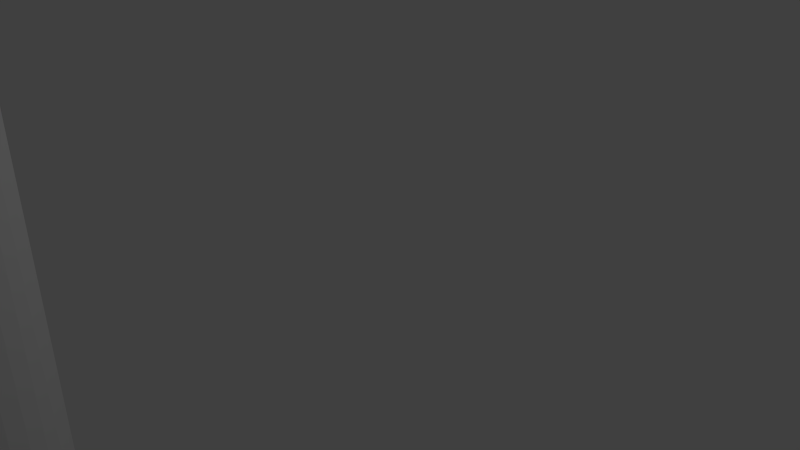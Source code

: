 # Source: pendulum.blend  (saved by Blender 2.71.0; exported with 4.5.12 LTS)
import bpy
from mathutils import Matrix  # noqa: F401  (used for matrix-valued properties, if any)

bpy.ops.wm.read_factory_settings(use_empty=True)
scene = bpy.context.scene
scene.name = 'Scene'

# ---- collections
col_collection_1 = bpy.data.collections.new('Collection 1'); scene.collection.children.link(col_collection_1)

# ---- world
world_world = bpy.data.worlds.new('World'); scene.world = world_world
world_world.color = (0.05088, 0.05088, 0.05088)
world_world.use_sun_shadow = False
world_world.sun_shadow_jitter_overblur = 0.0
world_world.cycles.sampling_method = 'MANUAL'
world_world.cycles.sample_map_resolution = 256

# ---- cameras
cam_camera = bpy.data.cameras.new('Camera')
cam_camera.clip_end = 100.0
cam_camera.lens = 35.0
cam_camera.sensor_width = 32.0
cam_camera.sensor_height = 18.0
cam_camera.ortho_scale = 7.314
cam_camera.dof.focus_distance = 0.0
cam_camera.dof.aperture_fstop = 128.0

# ---- lights
light_lamp = bpy.data.lights.new('Lamp', 'POINT')
light_lamp.transmission_factor = 0.0
light_lamp.cutoff_distance = 30.0
light_lamp.energy = 100.0
light_lamp.shadow_buffer_clip_start = 1.001
light_lamp.shadow_soft_size = 0.1
light_lamp.shadow_maximum_resolution = 0.006
light_lamp.use_absolute_resolution = True
light_lamp.cycles.use_multiple_importance_sampling = False

# ---- meshes
me_cyl_pendulu = bpy.data.meshes.new('cyl_pendulu')
me_cyl_pendulu.from_pydata([(-0.04437, 0.889, 0.001035), (-0.04437, 0.889, 2.001), (0.1507, 0.8698, 0.001035), (0.1507, 0.8698, 2.001), (0.3383, 0.8129, 0.001035), (0.3383, 0.8129, 2.001), (0.5112, 0.7205, 0.001035), (0.5112, 0.7205, 2.001), (0.6627, 0.5962, 0.001035), (0.6627, 0.5962, 2.001), (0.7871, 0.4446, 0.001035), (0.7871, 0.4446, 2.001), (0.8795, 0.2717, 0.001035), (0.8795, 0.2717, 2.001), (0.9364, 0.08414, 0.001035), (0.9364, 0.08414, 2.001), (0.9556, -0.111, 0.001035), (0.9556, -0.111, 2.001), (0.9364, -0.306, 0.001035), (0.9364, -0.306, 2.001), (0.8795, -0.4936, 0.001035), (0.8795, -0.4936, 2.001), (0.7871, -0.6665, 0.001035), (0.7871, -0.6665, 2.001), (0.6627, -0.8181, 0.001035), (0.6627, -0.8181, 2.001), (0.5112, -0.9424, 0.001035), (0.5112, -0.9424, 2.001), (0.3383, -1.035, 0.001035), (0.3383, -1.035, 2.001), (0.1507, -1.092, 0.001035), (0.1507, -1.092, 2.001), (-0.04437, -1.111, 0.001035), (-0.04437, -1.111, 2.001), (-0.2395, -1.092, 0.001035), (-0.2395, -1.092, 2.001), (-0.4271, -1.035, 0.001035), (-0.4271, -1.035, 2.001), (-0.5999, -0.9424, 0.001035), (-0.5999, -0.9424, 2.001), (-0.7515, -0.8181, 0.001035), (-0.7515, -0.8181, 2.001), (-0.8758, -0.6665, 0.001035), (-0.8758, -0.6665, 2.001), (-0.9683, -0.4936, 0.001035), (-0.9683, -0.4936, 2.001), (-1.025, -0.306, 0.001035), (-1.025, -0.306, 2.001), (-1.044, -0.1109, 0.001035), (-1.044, -0.1109, 2.001), (-1.025, 0.08414, 0.001035), (-1.025, 0.08414, 2.001), (-0.9683, 0.2717, 0.001035), (-0.9683, 0.2717, 2.001), (-0.8758, 0.4446, 0.001035), (-0.8758, 0.4446, 2.001), (-0.7515, 0.5962, 0.001035), (-0.7515, 0.5962, 2.001), (-0.5999, 0.7205, 0.001035), (-0.5999, 0.7205, 2.001), (-0.4271, 0.8129, 0.001035), (-0.4271, 0.8129, 2.001), (-0.2395, 0.8698, 0.001035), (-0.2395, 0.8698, 2.001), (-0.04437, 0.889, 0.001035), (0.1507, 0.8698, 0.001035), (0.3383, 0.8129, 0.001035), (0.5112, 0.7205, 0.001035), (0.6627, 0.5962, 0.001035), (0.7871, 0.4446, 0.001035), (0.8795, 0.2717, 0.001035), (0.9364, 0.08414, 0.001035), (0.9556, -0.111, 0.001035), (0.9364, -0.306, 0.001035), (0.8795, -0.4936, 0.001035), (0.7871, -0.6665, 0.001035), (0.6627, -0.8181, 0.001035), (0.5112, -0.9424, 0.001035), (0.3383, -1.035, 0.001035), (0.1507, -1.092, 0.001035), (-0.04437, -1.111, 0.001035), (-0.2395, -1.092, 0.001035), (-0.4271, -1.035, 0.001035), (-0.5999, -0.9424, 0.001035), (-0.7515, -0.8181, 0.001035), (-0.8758, -0.6665, 0.001035), (-0.9683, -0.4936, 0.001035), (-1.025, -0.306, 0.001035), (-1.044, -0.1109, 0.001035), (-1.025, 0.08414, 0.001035), (-0.9683, 0.2717, 0.001035), (-0.8758, 0.4446, 0.001035), (-0.7515, 0.5962, 0.001035), (-0.5999, 0.7205, 0.001035), (-0.4271, 0.8129, 0.001035), (-0.2395, 0.8698, 0.001035), (0.7313, -1.119, 1.997), (0.7765, 0.8454, 1.998), (6.691, -1.269, 2.005), (6.736, 0.6957, 2.006), (12.41, -1.437, 2.028), (12.46, 0.5282, 2.028), (17.68, -1.616, 2.065), (17.73, 0.3491, 2.065), (22.29, -1.799, 2.114), (22.33, 0.1655, 2.114), (26.06, -1.98, 2.174), (26.11, -0.01566, 2.174), (28.85, -2.152, 2.242), (28.9, -0.1874, 2.242), (30.56, -2.308, 2.316), (30.6, -0.3431, 2.316), (31.11, -2.442, 2.393), (31.15, -0.4768, 2.393), (30.48, -2.548, 2.469), (30.53, -0.5834, 2.47), (28.71, -2.623, 2.543), (28.75, -0.6587, 2.543), (25.85, -2.665, 2.611), (25.9, -0.6998, 2.611), (22.02, -2.67, 2.67), (22.07, -0.7053, 2.671), (17.36, -2.64, 2.719), (17.41, -0.6748, 2.719), (12.06, -2.574, 2.755), (12.11, -0.6096, 2.755), (6.318, -2.477, 2.777), (6.363, -0.5121, 2.777), (0.3516, -2.351, 2.784), (0.3968, -0.3861, 2.784), (-5.608, -2.201, 2.776), (-5.562, -0.2364, 2.776), (-11.33, -2.034, 2.753), (-11.29, -0.06886, 2.753), (-16.6, -1.855, 2.716), (-16.55, 0.1102, 2.717), (-21.21, -1.671, 2.667), (-21.16, 0.2938, 2.667), (-24.98, -1.49, 2.607), (-24.93, 0.475, 2.607), (-27.77, -1.318, 2.539), (-27.72, 0.6467, 2.539), (-29.47, -1.162, 2.465), (-29.43, 0.8024, 2.465), (-30.02, -1.029, 2.388), (-29.98, 0.9361, 2.389), (-29.4, -0.9221, 2.311), (-29.35, 1.043, 2.312), (-27.62, -0.8468, 2.238), (-27.58, 1.118, 2.238), (-24.77, -0.8056, 2.17), (-24.72, 1.159, 2.171), (-20.94, -0.8002, 2.111), (-20.89, 1.165, 2.111), (-16.28, -0.8307, 2.062), (-16.24, 1.134, 2.063), (-10.98, -0.8959, 2.026), (-10.93, 1.069, 2.027), (-5.235, -0.9934, 2.004), (-5.19, 0.9714, 2.005)], [], [(0, 1, 3, 2), (2, 3, 5, 4), (4, 5, 7, 6), (6, 7, 9, 8), (8, 9, 11, 10), (10, 11, 13, 12), (12, 13, 15, 14), (14, 15, 17, 16), (16, 17, 19, 18), (18, 19, 21, 20), (20, 21, 23, 22), (22, 23, 25, 24), (24, 25, 27, 26), (26, 27, 29, 28), (28, 29, 31, 30), (30, 31, 33, 32), (32, 33, 35, 34), (34, 35, 37, 36), (36, 37, 39, 38), (38, 39, 41, 40), (40, 41, 43, 42), (42, 43, 45, 44), (44, 45, 47, 46), (46, 47, 49, 48), (48, 49, 51, 50), (50, 51, 53, 52), (52, 53, 55, 54), (54, 55, 57, 56), (56, 57, 59, 58), (58, 59, 61, 60), (3, 1, 63, 61, 59, 57, 55, 53, 51, 49, 47, 45, 43, 41, 39, 37, 35, 33, 31, 29, 27, 25, 23, 21, 19, 17, 15, 13, 11, 9, 7, 5), (62, 63, 1, 0), (60, 61, 63, 62), (46, 48, 88, 87), (2, 4, 66, 65), (24, 26, 77, 76), (52, 54, 91, 90), (8, 10, 69, 68), (30, 32, 80, 79), (58, 60, 94, 93), (36, 38, 83, 82), (0, 2, 65, 64), (14, 16, 72, 71), (42, 44, 86, 85), (20, 22, 75, 74), (48, 50, 89, 88), (4, 6, 67, 66), (26, 28, 78, 77), (54, 56, 92, 91), (32, 34, 81, 80), (10, 12, 70, 69), (60, 62, 95, 94), (38, 40, 84, 83), (16, 18, 73, 72), (44, 46, 87, 86), (22, 24, 76, 75), (50, 52, 90, 89), (6, 8, 68, 67), (28, 30, 79, 78), (56, 58, 93, 92), (34, 36, 82, 81), (12, 14, 71, 70), (62, 0, 64, 95), (40, 42, 85, 84), (18, 20, 74, 73), (96, 97, 99, 98), (98, 99, 101, 100), (100, 101, 103, 102), (102, 103, 105, 104), (104, 105, 107, 106), (106, 107, 109, 108), (108, 109, 111, 110), (110, 111, 113, 112), (112, 113, 115, 114), (114, 115, 117, 116), (116, 117, 119, 118), (118, 119, 121, 120), (120, 121, 123, 122), (122, 123, 125, 124), (124, 125, 127, 126), (126, 127, 129, 128), (128, 129, 131, 130), (130, 131, 133, 132), (132, 133, 135, 134), (134, 135, 137, 136), (136, 137, 139, 138), (138, 139, 141, 140), (140, 141, 143, 142), (142, 143, 145, 144), (144, 145, 147, 146), (146, 147, 149, 148), (148, 149, 151, 150), (150, 151, 153, 152), (152, 153, 155, 154), (154, 155, 157, 156), (99, 97, 159, 157, 155, 153, 151, 149, 147, 145, 143, 141, 139, 137, 135, 133, 131, 129, 127, 125, 123, 121, 119, 117, 115, 113, 111, 109, 107, 105, 103, 101), (158, 159, 97, 96), (156, 157, 159, 158), (96, 98, 100, 102, 104, 106, 108, 110, 112, 114, 116, 118, 120, 122, 124, 126, 128, 130, 132, 134, 136, 138, 140, 142, 144, 146, 148, 150, 152, 154, 156, 158)])
me_cyl_pendulu.use_remesh_preserve_volume = False
me_cyl_pendulu.use_remesh_preserve_attributes = False
me_cyl_pendulu.use_mirror_vertex_groups = False
me_cyl_pendulu.update()

# ---- objects
ob_pendulum_base = bpy.data.objects.new('pendulum_base', me_cyl_pendulu)
ob_lamp = bpy.data.objects.new('Lamp', light_lamp)
ob_camera = bpy.data.objects.new('Camera', cam_camera)

# ---- transforms, parenting, visibility, modifiers, constraints
ob_pendulum_base.location = (0.09398, -5.176, 7.908)
ob_pendulum_base.rotation_euler = (-3.154, -0.02273, -0.0259)
ob_pendulum_base.scale = (0.9049, 0.9049, 70.33)
ob_pendulum_base.lineart.crease_threshold = 0.0
ob_lamp.location = (4.076, 1.005, 5.904)
ob_lamp.rotation_euler = (0.6503, 0.05522, 1.866)
ob_lamp.lock_rotations_4d = False
ob_lamp.empty_display_type = 'ARROWS'
ob_lamp.color = (0.0, 0.0, 0.0, 0.0)
ob_lamp.lineart.crease_threshold = 0.0
ob_camera.location = (7.481, -6.508, 5.344)
ob_camera.rotation_euler = (1.109, 0.01082, 0.8149)
ob_camera.lock_rotations_4d = False
ob_camera.empty_display_type = 'ARROWS'
ob_camera.color = (0.0, 0.0, 0.0, 0.0)
ob_camera.display_type = 'WIRE'
ob_camera.lineart.crease_threshold = 0.0

# ---- collection membership
col_collection_1.objects.link(ob_pendulum_base)
col_collection_1.objects.link(ob_lamp)
col_collection_1.objects.link(ob_camera)

# ---- scene / render settings (as saved in the file)
scene.camera = ob_camera
scene.frame_start = 1; scene.frame_end = 250; scene.frame_set(4)
scene.render.engine = 'BLENDER_EEVEE_NEXT'
scene.render.resolution_percentage = 50
scene.render.dither_intensity = 0.0
scene.cycles.use_denoising = False
scene.cycles.samples = 10
scene.cycles.sampling_pattern = 'TABULATED_SOBOL'
scene.cycles.light_sampling_threshold = 0.0
scene.cycles.use_adaptive_sampling = False
scene.cycles.use_light_tree = False
scene.cycles.blur_glossy = 0.0
scene.cycles.volume_bounces = 1
scene.cycles.pixel_filter_type = 'GAUSSIAN'
scene.cycles.sample_clamp_indirect = 0.0
scene.view_settings.view_transform = 'Standard'
scene.unit_settings.scale_length = 0.01
bpy.context.view_layer.update()
